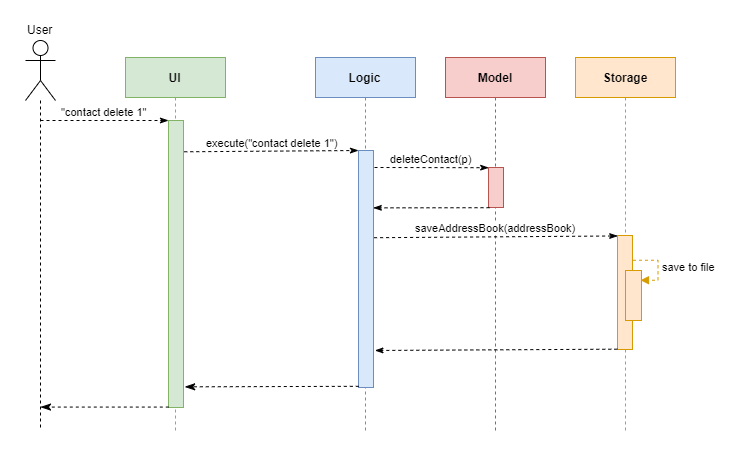

The diagram above was exported from draw.io. Its source (the exported page's mxGraphModel, read from the mxfile embedded in the PNG):
<mxGraphModel dx="1280" dy="694" grid="1" gridSize="10" guides="1" tooltips="1" connect="1" arrows="1" fold="1" page="1" pageScale="1" pageWidth="1400" pageHeight="850" math="0" shadow="0">
  <root>
    <mxCell id="BCV-_pXVwcxLb2NTNpz6-0" />
    <mxCell id="BCV-_pXVwcxLb2NTNpz6-1" parent="BCV-_pXVwcxLb2NTNpz6-0" />
    <mxCell id="g_muHWdZqSMhyq-U0IHB-2" value="" style="shape=umlLifeline;participant=umlActor;perimeter=lifelinePerimeter;whiteSpace=wrap;html=1;container=1;collapsible=0;recursiveResize=0;verticalAlign=top;spacingTop=36;labelBackgroundColor=#ffffff;outlineConnect=0;fillColor=none;align=center;size=60;" vertex="1" parent="BCV-_pXVwcxLb2NTNpz6-1">
      <mxGeometry x="100" y="90" width="30" height="390" as="geometry" />
    </mxCell>
    <mxCell id="g_muHWdZqSMhyq-U0IHB-3" value="User" style="text;html=1;resizable=0;points=[];autosize=1;align=center;verticalAlign=top;spacingTop=-4;" vertex="1" parent="BCV-_pXVwcxLb2NTNpz6-1">
      <mxGeometry x="95" y="70" width="40" height="20" as="geometry" />
    </mxCell>
    <mxCell id="g_muHWdZqSMhyq-U0IHB-4" value="UI" style="shape=umlLifeline;perimeter=lifelinePerimeter;whiteSpace=wrap;html=1;container=1;collapsible=0;recursiveResize=0;outlineConnect=0;fillColor=#d5e8d4;align=center;strokeColor=#82b366;fontStyle=1" vertex="1" parent="BCV-_pXVwcxLb2NTNpz6-1">
      <mxGeometry x="200" y="107" width="100" height="373" as="geometry" />
    </mxCell>
    <mxCell id="g_muHWdZqSMhyq-U0IHB-8" value="" style="html=1;points=[];perimeter=orthogonalPerimeter;fillColor=#d5e8d4;align=center;strokeColor=#82b366;" vertex="1" parent="g_muHWdZqSMhyq-U0IHB-4">
      <mxGeometry x="43" y="63" width="15" height="287" as="geometry" />
    </mxCell>
    <mxCell id="g_muHWdZqSMhyq-U0IHB-9" value="&quot;contact delete 1&quot;" style="html=1;verticalAlign=bottom;endArrow=classicThin;entryX=0;entryY=0;dashed=1;endFill=1;" edge="1" target="g_muHWdZqSMhyq-U0IHB-8" parent="BCV-_pXVwcxLb2NTNpz6-1">
      <mxGeometry relative="1" as="geometry">
        <mxPoint x="115" y="170" as="sourcePoint" />
      </mxGeometry>
    </mxCell>
    <mxCell id="g_muHWdZqSMhyq-U0IHB-10" value="" style="html=1;verticalAlign=bottom;endArrow=classicThin;dashed=1;endSize=8;exitX=0.02;exitY=0.995;exitDx=0;exitDy=0;exitPerimeter=0;endFill=1;" edge="1" parent="BCV-_pXVwcxLb2NTNpz6-1">
      <mxGeometry relative="1" as="geometry">
        <mxPoint x="115.01219512195132" y="456.56500000000005" as="targetPoint" />
        <mxPoint x="243.29999999999995" y="456.56500000000005" as="sourcePoint" />
      </mxGeometry>
    </mxCell>
    <mxCell id="g_muHWdZqSMhyq-U0IHB-11" value="Logic" style="shape=umlLifeline;perimeter=lifelinePerimeter;whiteSpace=wrap;html=1;container=1;collapsible=0;recursiveResize=0;outlineConnect=0;fillColor=#dae8fc;align=center;strokeColor=#6c8ebf;fontStyle=1" vertex="1" parent="BCV-_pXVwcxLb2NTNpz6-1">
      <mxGeometry x="390" y="107" width="100" height="373" as="geometry" />
    </mxCell>
    <mxCell id="g_muHWdZqSMhyq-U0IHB-13" value="" style="html=1;points=[];perimeter=orthogonalPerimeter;fillColor=#dae8fc;align=center;strokeColor=#6c8ebf;" vertex="1" parent="g_muHWdZqSMhyq-U0IHB-11">
      <mxGeometry x="43" y="93" width="15" height="237" as="geometry" />
    </mxCell>
    <mxCell id="g_muHWdZqSMhyq-U0IHB-14" value="execute(&quot;contact delete 1&quot;)" style="html=1;verticalAlign=bottom;endArrow=classicThin;entryX=0;entryY=0;dashed=1;endFill=1;exitX=1.053;exitY=0.109;exitDx=0;exitDy=0;exitPerimeter=0;startSize=6;" edge="1" parent="BCV-_pXVwcxLb2NTNpz6-1" target="g_muHWdZqSMhyq-U0IHB-13" source="g_muHWdZqSMhyq-U0IHB-8">
      <mxGeometry relative="1" as="geometry">
        <mxPoint x="333.5" y="170" as="sourcePoint" />
      </mxGeometry>
    </mxCell>
    <mxCell id="g_muHWdZqSMhyq-U0IHB-15" value="" style="html=1;verticalAlign=bottom;endArrow=classicThin;dashed=1;endSize=8;exitX=0.02;exitY=0.995;exitDx=0;exitDy=0;exitPerimeter=0;endFill=1;entryX=1.081;entryY=0.928;entryDx=0;entryDy=0;entryPerimeter=0;" edge="1" parent="BCV-_pXVwcxLb2NTNpz6-1" source="g_muHWdZqSMhyq-U0IHB-13" target="g_muHWdZqSMhyq-U0IHB-8">
      <mxGeometry relative="1" as="geometry">
        <mxPoint x="258" y="438" as="targetPoint" />
      </mxGeometry>
    </mxCell>
    <mxCell id="g_muHWdZqSMhyq-U0IHB-16" value="Model" style="shape=umlLifeline;perimeter=lifelinePerimeter;whiteSpace=wrap;html=1;container=1;collapsible=0;recursiveResize=0;outlineConnect=0;fillColor=#f8cecc;align=center;strokeColor=#b85450;fontStyle=1" vertex="1" parent="BCV-_pXVwcxLb2NTNpz6-1">
      <mxGeometry x="520" y="107" width="100" height="373" as="geometry" />
    </mxCell>
    <mxCell id="g_muHWdZqSMhyq-U0IHB-17" value="" style="html=1;points=[];perimeter=orthogonalPerimeter;fillColor=#f8cecc;align=center;strokeColor=#b85450;" vertex="1" parent="g_muHWdZqSMhyq-U0IHB-16">
      <mxGeometry x="43" y="110" width="15" height="40" as="geometry" />
    </mxCell>
    <mxCell id="g_muHWdZqSMhyq-U0IHB-18" value="deleteContact(p)" style="html=1;verticalAlign=bottom;endArrow=classicThin;dashed=1;endFill=1;startSize=6;entryX=0.013;entryY=0.005;entryDx=0;entryDy=0;entryPerimeter=0;" edge="1" parent="BCV-_pXVwcxLb2NTNpz6-1" target="g_muHWdZqSMhyq-U0IHB-17">
      <mxGeometry relative="1" as="geometry">
        <mxPoint x="449" y="217" as="sourcePoint" />
        <mxPoint x="630" y="220" as="targetPoint" />
      </mxGeometry>
    </mxCell>
    <mxCell id="g_muHWdZqSMhyq-U0IHB-19" value="" style="html=1;verticalAlign=bottom;endArrow=classicThin;dashed=1;endFill=1;startSize=6;exitX=0.067;exitY=1.005;exitDx=0;exitDy=0;exitPerimeter=0;entryX=0.987;entryY=0.242;entryDx=0;entryDy=0;entryPerimeter=0;" edge="1" parent="BCV-_pXVwcxLb2NTNpz6-1" source="g_muHWdZqSMhyq-U0IHB-17" target="g_muHWdZqSMhyq-U0IHB-13">
      <mxGeometry relative="1" as="geometry">
        <mxPoint x="530" y="343" as="sourcePoint" />
        <mxPoint x="449" y="259" as="targetPoint" />
      </mxGeometry>
    </mxCell>
    <mxCell id="g_muHWdZqSMhyq-U0IHB-20" value="Storage" style="shape=umlLifeline;perimeter=lifelinePerimeter;whiteSpace=wrap;html=1;container=1;collapsible=0;recursiveResize=0;outlineConnect=0;fillColor=#ffe6cc;align=center;strokeColor=#d79b00;fontStyle=1" vertex="1" parent="BCV-_pXVwcxLb2NTNpz6-1">
      <mxGeometry x="650" y="107" width="100" height="373" as="geometry" />
    </mxCell>
    <mxCell id="g_muHWdZqSMhyq-U0IHB-21" value="" style="html=1;points=[];perimeter=orthogonalPerimeter;fillColor=#ffe6cc;align=center;strokeColor=#d79b00;" vertex="1" parent="g_muHWdZqSMhyq-U0IHB-20">
      <mxGeometry x="42" y="178" width="15" height="114" as="geometry" />
    </mxCell>
    <mxCell id="g_muHWdZqSMhyq-U0IHB-22" value="saveAddressBook(addressBook)" style="html=1;verticalAlign=bottom;endArrow=classicThin;entryX=0.013;entryY=0.004;dashed=1;endFill=1;exitX=1.04;exitY=0.368;exitDx=0;exitDy=0;exitPerimeter=0;startSize=6;entryDx=0;entryDy=0;entryPerimeter=0;" edge="1" parent="BCV-_pXVwcxLb2NTNpz6-1" source="g_muHWdZqSMhyq-U0IHB-13" target="g_muHWdZqSMhyq-U0IHB-21">
      <mxGeometry relative="1" as="geometry">
        <mxPoint x="447.80499999999995" y="287.55100000000004" as="sourcePoint" />
        <mxPoint x="684" y="281.0000000000001" as="targetPoint" />
      </mxGeometry>
    </mxCell>
    <mxCell id="g_muHWdZqSMhyq-U0IHB-23" value="" style="html=1;verticalAlign=bottom;endArrow=classicThin;entryX=1.093;entryY=0.848;dashed=1;endFill=1;exitX=-0.013;exitY=1.006;exitDx=0;exitDy=0;exitPerimeter=0;startSize=6;entryDx=0;entryDy=0;entryPerimeter=0;" edge="1" parent="BCV-_pXVwcxLb2NTNpz6-1">
      <mxGeometry relative="1" as="geometry">
        <mxPoint x="691.8050000000001" y="398.6840000000001" as="sourcePoint" />
        <mxPoint x="449.3950000000001" y="399.976" as="targetPoint" />
      </mxGeometry>
    </mxCell>
    <mxCell id="g_muHWdZqSMhyq-U0IHB-24" value="" style="html=1;points=[];perimeter=orthogonalPerimeter;fillColor=#ffe6cc;align=center;strokeColor=#d79b00;" vertex="1" parent="BCV-_pXVwcxLb2NTNpz6-1">
      <mxGeometry x="700" y="320" width="16" height="50" as="geometry" />
    </mxCell>
    <mxCell id="g_muHWdZqSMhyq-U0IHB-25" value="save to file" style="edgeStyle=orthogonalEdgeStyle;html=1;align=left;spacingLeft=2;endArrow=block;rounded=0;dashed=1;fillColor=#ffe6cc;strokeColor=#d79b00;entryX=0.939;entryY=0.201;entryDx=0;entryDy=0;entryPerimeter=0;" edge="1" target="g_muHWdZqSMhyq-U0IHB-24" parent="BCV-_pXVwcxLb2NTNpz6-1">
      <mxGeometry relative="1" as="geometry">
        <mxPoint x="708" y="310" as="sourcePoint" />
        <Array as="points">
          <mxPoint x="733" y="310" />
          <mxPoint x="733" y="330" />
        </Array>
        <mxPoint x="720" y="330" as="targetPoint" />
      </mxGeometry>
    </mxCell>
  </root>
</mxGraphModel>